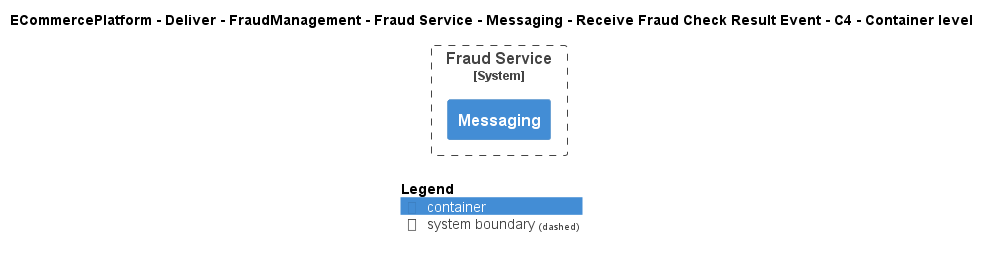

The diagram above was rendered by PlantUML. Its source (embedded in the PNG):
@startuml
!include ..\..\..\..\..\..\..\..\..\.c4s\C4_Container.puml

AddElementTag("c4interflow:lifecycle:new", $bgColor=green, $fontColor=#ffffff, $borderColor=green, $shadowing="False")
AddElementTag("c4interflow:lifecycle:changed", $bgColor=orange, $fontColor=#ffffff, $borderColor=orange, $shadowing="False")
AddElementTag("c4interflow:lifecycle:removed", $bgColor=red, $fontColor=#ffffff, $borderColor=red, $shadowing="False")

AddRelTag("c4interflow:lifecycle:new", $textColor=green, $lineColor=green)
AddRelTag("c4interflow:lifecycle:changed", $textColor=orange, $lineColor=orange)
AddRelTag("c4interflow:lifecycle:removed", $textColor=red, $lineColor=red)

SHOW_PERSON_PORTRAIT()
LAYOUT_TOP_DOWN()

skinparam linetype polyline

title ECommercePlatform - Deliver - FraudManagement - Fraud Service - Messaging - Receive Fraud Check Result Event - C4 - Container level


System_Boundary(ECommercePlatform.Deliver.FraudManagement.SoftwareSystems.FraudService, "Fraud Service") {
    Container(ECommercePlatform.Deliver.FraudManagement.SoftwareSystems.FraudService.Containers.Messaging, "Messaging", "", "")
}



SHOW_LEGEND()
@enduml